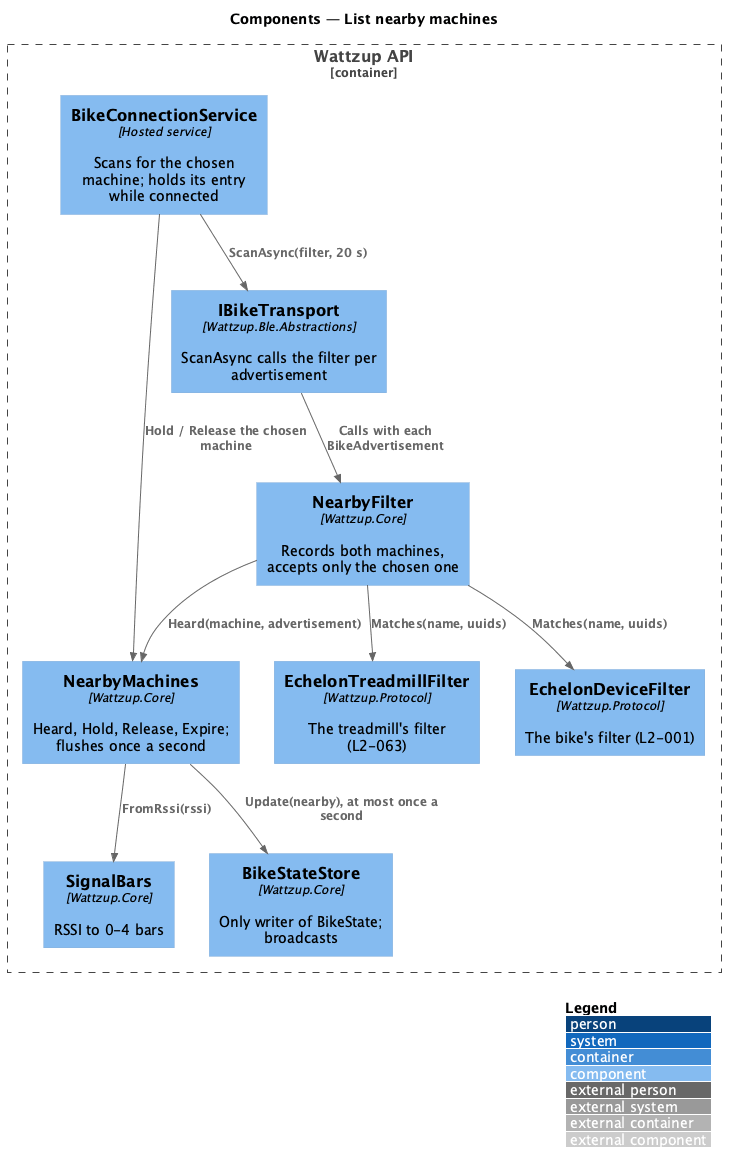

The diagram above was rendered by PlantUML. Its source (embedded in the PNG):
@startuml
!include <C4/C4_Component>
LAYOUT_WITH_LEGEND()
title Components — List nearby machines

Container_Boundary(api, "Wattzup API") {
  Component(svc, "BikeConnectionService", "Hosted service", "Scans for the chosen machine; holds its entry while connected")
  Component(filter, "NearbyFilter", "Wattzup.Core", "Records both machines, accepts only the chosen one")
  Component(bikeF, "EchelonDeviceFilter", "Wattzup.Protocol", "The bike's filter (L2-001)")
  Component(trF, "EchelonTreadmillFilter", "Wattzup.Protocol", "The treadmill's filter (L2-063)")
  Component(nearby, "NearbyMachines", "Wattzup.Core", "Heard, Hold, Release, Expire; flushes once a second")
  Component(bars, "SignalBars", "Wattzup.Core", "RSSI to 0-4 bars")
  Component(store, "BikeStateStore", "Wattzup.Core", "Only writer of BikeState; broadcasts")
  Component(transport, "IBikeTransport", "Wattzup.Ble.Abstractions", "ScanAsync calls the filter per advertisement")
}

Rel(svc, transport, "ScanAsync(filter, 20 s)")
Rel(transport, filter, "Calls with each BikeAdvertisement")
Rel(filter, bikeF, "Matches(name, uuids)")
Rel(filter, trF, "Matches(name, uuids)")
Rel(filter, nearby, "Heard(machine, advertisement)")
Rel(svc, nearby, "Hold / Release the chosen machine")
Rel(nearby, bars, "FromRssi(rssi)")
Rel(nearby, store, "Update(nearby), at most once a second")
@enduml